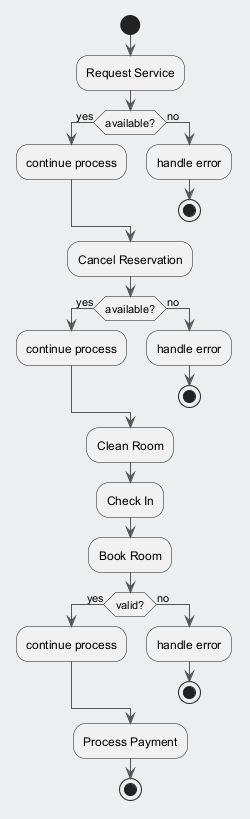

The diagram above was rendered by PlantUML. Its source (embedded in the PNG):
@startuml
skinparam backgroundColor #ECEFF1
skinparam classBackgroundColor #FFFFFF
skinparam classBorderColor #455A64
skinparam ArrowColor #555555
start
:Request Service;
if (available?) then (yes)
:continue process;
else (no)
:handle error;
stop
endif
:Cancel Reservation;
if (available?) then (yes)
:continue process;
else (no)
:handle error;
stop
endif
:Clean Room;
:Check In;
:Book Room;
if (valid?) then (yes)
:continue process;
else (no)
:handle error;
stop
endif
:Process Payment;
stop
@enduml